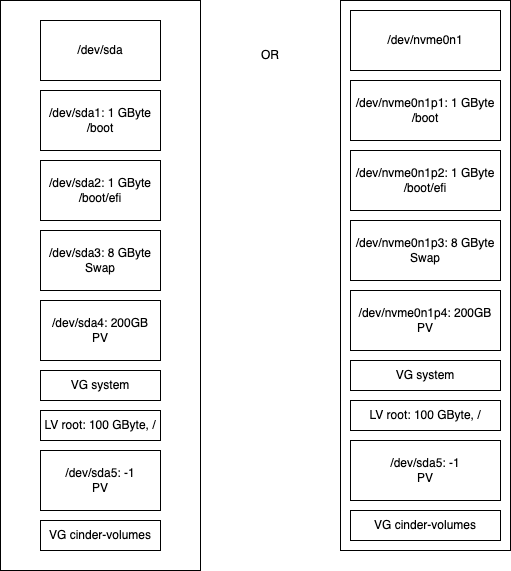

The diagram above was exported from draw.io. Its source (the exported page's mxGraphModel, read from the mxfile embedded in the PNG):
<mxGraphModel dx="946" dy="672" grid="1" gridSize="10" guides="1" tooltips="1" connect="1" arrows="1" fold="1" page="1" pageScale="1" pageWidth="827" pageHeight="1169" math="0" shadow="0">
  <root>
    <mxCell id="0" />
    <mxCell id="1" parent="0" />
    <mxCell id="Krma67j-ZGC7SuQiK4NY-20" value="" style="rounded=0;whiteSpace=wrap;html=1;" parent="1" vertex="1">
      <mxGeometry x="160" y="260" width="200" height="570" as="geometry" />
    </mxCell>
    <mxCell id="Krma67j-ZGC7SuQiK4NY-1" value="/dev/sda" style="rounded=0;whiteSpace=wrap;html=1;" parent="1" vertex="1">
      <mxGeometry x="200" y="280" width="120" height="60" as="geometry" />
    </mxCell>
    <mxCell id="Krma67j-ZGC7SuQiK4NY-3" value="/dev/sda1: 1 GByte&lt;br&gt;/boot" style="rounded=0;whiteSpace=wrap;html=1;" parent="1" vertex="1">
      <mxGeometry x="200" y="350" width="120" height="60" as="geometry" />
    </mxCell>
    <mxCell id="Krma67j-ZGC7SuQiK4NY-5" value="/dev/sda2: 1 GByte&lt;br&gt;/boot/efi" style="rounded=0;whiteSpace=wrap;html=1;" parent="1" vertex="1">
      <mxGeometry x="200" y="420" width="120" height="60" as="geometry" />
    </mxCell>
    <mxCell id="Krma67j-ZGC7SuQiK4NY-7" value="/dev/sda3: 8 GByte&lt;br&gt;Swap" style="rounded=0;whiteSpace=wrap;html=1;" parent="1" vertex="1">
      <mxGeometry x="200" y="490" width="120" height="60" as="geometry" />
    </mxCell>
    <mxCell id="Krma67j-ZGC7SuQiK4NY-9" value="/dev/sda4: 200GB&lt;br&gt;PV" style="rounded=0;whiteSpace=wrap;html=1;" parent="1" vertex="1">
      <mxGeometry x="200" y="560" width="120" height="60" as="geometry" />
    </mxCell>
    <mxCell id="Krma67j-ZGC7SuQiK4NY-12" value="VG system" style="rounded=0;whiteSpace=wrap;html=1;" parent="1" vertex="1">
      <mxGeometry x="200" y="630" width="120" height="30" as="geometry" />
    </mxCell>
    <mxCell id="Krma67j-ZGC7SuQiK4NY-13" value="LV root: 100 GByte, /" style="rounded=0;whiteSpace=wrap;html=1;align=center;labelPosition=center;verticalLabelPosition=middle;verticalAlign=middle;" parent="1" vertex="1">
      <mxGeometry x="200" y="670" width="120" height="30" as="geometry" />
    </mxCell>
    <mxCell id="D2QNOiJ_X3-2sq5uS4Nx-1" value="/dev/sda5: -1&lt;br&gt;PV" style="rounded=0;whiteSpace=wrap;html=1;" parent="1" vertex="1">
      <mxGeometry x="200" y="710" width="120" height="60" as="geometry" />
    </mxCell>
    <mxCell id="D2QNOiJ_X3-2sq5uS4Nx-2" value="VG cinder-volumes" style="rounded=0;whiteSpace=wrap;html=1;" parent="1" vertex="1">
      <mxGeometry x="200" y="780" width="120" height="30" as="geometry" />
    </mxCell>
    <mxCell id="iNs37CJAzGm_gMHKkeyV-1" value="" style="rounded=0;whiteSpace=wrap;html=1;" vertex="1" parent="1">
      <mxGeometry x="500" y="260" width="170" height="550" as="geometry" />
    </mxCell>
    <mxCell id="iNs37CJAzGm_gMHKkeyV-2" value="/dev/nvme0n1" style="rounded=0;whiteSpace=wrap;html=1;" vertex="1" parent="1">
      <mxGeometry x="510" y="270" width="150" height="60" as="geometry" />
    </mxCell>
    <mxCell id="iNs37CJAzGm_gMHKkeyV-3" value="/dev/nvme0n1p1: 1 GByte&lt;br&gt;/boot" style="rounded=0;whiteSpace=wrap;html=1;" vertex="1" parent="1">
      <mxGeometry x="510" y="340" width="150" height="60" as="geometry" />
    </mxCell>
    <mxCell id="iNs37CJAzGm_gMHKkeyV-4" value="/dev/nvme0n1p2: 1 GByte&lt;br&gt;/boot/efi" style="rounded=0;whiteSpace=wrap;html=1;" vertex="1" parent="1">
      <mxGeometry x="510" y="410" width="150" height="60" as="geometry" />
    </mxCell>
    <mxCell id="iNs37CJAzGm_gMHKkeyV-5" value="/dev/nvme0n1p3: 8 GByte&lt;br&gt;Swap" style="rounded=0;whiteSpace=wrap;html=1;" vertex="1" parent="1">
      <mxGeometry x="510" y="480" width="150" height="60" as="geometry" />
    </mxCell>
    <mxCell id="iNs37CJAzGm_gMHKkeyV-6" value="/dev/nvme0n1p4: 200GB&lt;br&gt;PV" style="rounded=0;whiteSpace=wrap;html=1;" vertex="1" parent="1">
      <mxGeometry x="510" y="550" width="150" height="60" as="geometry" />
    </mxCell>
    <mxCell id="iNs37CJAzGm_gMHKkeyV-7" value="VG system" style="rounded=0;whiteSpace=wrap;html=1;" vertex="1" parent="1">
      <mxGeometry x="510" y="620" width="150" height="30" as="geometry" />
    </mxCell>
    <mxCell id="iNs37CJAzGm_gMHKkeyV-8" value="LV root: 100 GByte, /" style="rounded=0;whiteSpace=wrap;html=1;align=center;labelPosition=center;verticalLabelPosition=middle;verticalAlign=middle;" vertex="1" parent="1">
      <mxGeometry x="510" y="660" width="150" height="30" as="geometry" />
    </mxCell>
    <mxCell id="iNs37CJAzGm_gMHKkeyV-9" value="/dev/sda5: -1&lt;br&gt;PV" style="rounded=0;whiteSpace=wrap;html=1;" vertex="1" parent="1">
      <mxGeometry x="510" y="700" width="150" height="60" as="geometry" />
    </mxCell>
    <mxCell id="iNs37CJAzGm_gMHKkeyV-10" value="VG cinder-volumes" style="rounded=0;whiteSpace=wrap;html=1;" vertex="1" parent="1">
      <mxGeometry x="510" y="770" width="150" height="30" as="geometry" />
    </mxCell>
    <mxCell id="iNs37CJAzGm_gMHKkeyV-11" value="OR" style="text;html=1;strokeColor=none;fillColor=none;align=center;verticalAlign=middle;whiteSpace=wrap;rounded=0;" vertex="1" parent="1">
      <mxGeometry x="400" y="300" width="60" height="30" as="geometry" />
    </mxCell>
  </root>
</mxGraphModel>